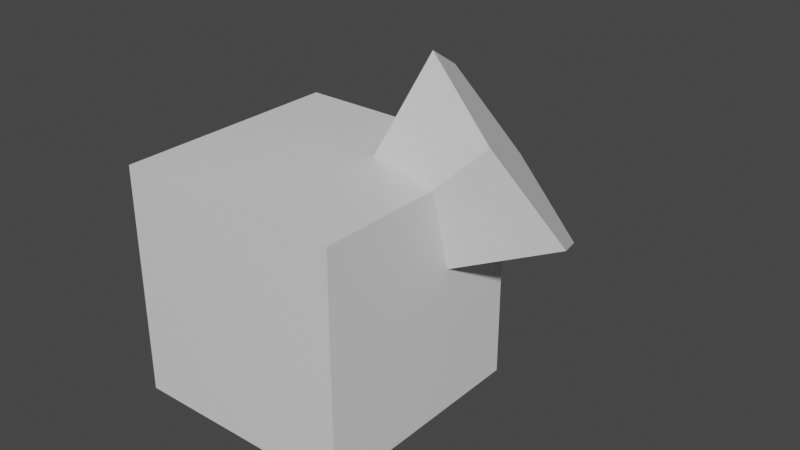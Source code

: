 # Source: Bomb.blend  (saved by Blender 2.93.20; exported with 4.5.12 LTS)
import bpy
from mathutils import Matrix  # noqa: F401  (used for matrix-valued properties, if any)

bpy.ops.wm.read_factory_settings(use_empty=True)
scene = bpy.context.scene
scene.name = 'Scene'

# ---- collections
col_collection = bpy.data.collections.new('Collection'); scene.collection.children.link(col_collection)

# ---- materials (node trees are filled in below, after node groups)
mat_material = bpy.data.materials.new('Material')
mat_material.alpha_threshold = 0.0
mat_material.use_transparent_shadow = False
mat_material.line_color = (0.0, 0.0, 0.0, 1.0)

# ---- material node trees
mat_material.use_nodes = True; mat_material.node_tree.nodes.clear()
_N = mat_material.node_tree.nodes; _L = mat_material.node_tree.links
n0 = _N.new('ShaderNodeOutputMaterial'); n0.name = 'Material Output'; n0.location = (300, 300)
n1 = _N.new('ShaderNodeBsdfPrincipled'); n1.name = 'Principled BSDF'; n1.location = (10, 300)
n1.distribution = 'GGX'
n1.subsurface_method = 'BURLEY'
n1.inputs[2].default_value = 0.4
n1.inputs[3].default_value = 1.45
n1.inputs[27].default_value = (0.0, 0.0, 0.0, 1.0)
n1.inputs[28].default_value = 1.0
_L.new(n1.outputs[0], n0.inputs[0])
n0.is_active_output = True

# ---- world
world_world = bpy.data.worlds.new('World'); scene.world = world_world
world_world.use_nodes = True; world_world.node_tree.nodes.clear()
_N = world_world.node_tree.nodes; _L = world_world.node_tree.links
n0 = _N.new('ShaderNodeOutputWorld'); n0.name = 'World Output'; n0.location = (300, 300)
n1 = _N.new('ShaderNodeBackground'); n1.name = 'Background'; n1.location = (10, 300)
n1.inputs[0].default_value = (0.05088, 0.05088, 0.05088, 1.0)
_L.new(n1.outputs[0], n0.inputs[0])
n0.is_active_output = True
world_world.color = (0.05088, 0.05088, 0.05088)
world_world.use_sun_shadow = False
world_world.sun_shadow_jitter_overblur = 0.0

# ---- meshes
me_cube = bpy.data.meshes.new('Cube')
me_cube.from_pydata([(1.0, 1.0, 1.0), (1.0, 1.0, -1.0), (1.0, -1.0, 1.0), (1.0, -1.0, -1.0), (-1.0, 1.0, 1.0), (-1.0, 1.0, -1.0), (-1.0, -1.0, 1.0), (-1.0, -1.0, -1.0)], [], [(0, 4, 6, 2), (3, 2, 6, 7), (7, 6, 4, 5), (5, 1, 3, 7), (1, 0, 2, 3), (5, 4, 0, 1)])
_uv = me_cube.uv_layers.new(name='UVMap')
_uv.uv.foreach_set('vector', [0.625, 0.5, 0.875, 0.5, 0.875, 0.75, 0.625, 0.75, 0.375, 0.75, 0.625, 0.75, 0.625, 1.0, 0.375, 1.0, 0.375, 0.0, 0.625, 0.0, 0.625, 0.25, 0.375, 0.25, 0.125, 0.5, 0.375, 0.5, 0.375, 0.75, 0.125, 0.75, 0.375, 0.5, 0.625, 0.5, 0.625, 0.75, 0.375, 0.75, 0.375, 0.25, 0.625, 0.25, 0.625, 0.5, 0.375, 0.5])
me_cube.materials.append(mat_material)
me_cube.use_remesh_preserve_volume = False
me_cube.use_remesh_preserve_attributes = False
me_cube.use_mirror_vertex_groups = False
me_cube.update()
me_cone_002 = bpy.data.meshes.new('Cone.002')
me_cone_002.from_pydata([(0.0, 1.0, 0.0), (0.866, 0.5, 0.0), (0.866, -0.5, 0.0), (-8.742e-08, -1.0, 0.0), (-0.866, -0.5, 0.0), (-0.866, 0.5, 0.0), (0.0, 0.0, 2.0)], [], [(0, 6, 1), (1, 6, 2), (2, 6, 3), (3, 6, 4), (0, 1, 2, 3, 4, 5), (4, 6, 5), (5, 6, 0)])
_uv = me_cone_002.uv_layers.new(name='UVMap')
_uv.uv.foreach_set('vector', [0.25, 0.49, 0.25, 0.25, 0.4578, 0.37, 0.4578, 0.37, 0.25, 0.25, 0.4578, 0.13, 0.4578, 0.13, 0.25, 0.25, 0.25, 0.01, 0.25, 0.01, 0.25, 0.25, 0.04215, 0.13, 0.75, 0.49, 0.9578, 0.37, 0.9578, 0.13, 0.75, 0.01, 0.5422, 0.13, 0.5422, 0.37, 0.04215, 0.13, 0.25, 0.25, 0.04215, 0.37, 0.04215, 0.37, 0.25, 0.25, 0.25, 0.49])
me_cone_002.use_remesh_fix_poles = True
me_cone_002.use_remesh_preserve_attributes = False
me_cone_002.update()

# ---- objects
ob_cube = bpy.data.objects.new('Cube', me_cube)
ob_cone_001 = bpy.data.objects.new('Cone.001', me_cone_002)

# ---- transforms, parenting, visibility, modifiers, constraints
ob_cube.location = (0.0, 0.0, 0.0)
ob_cube.lock_rotations_4d = False
ob_cube.empty_display_type = 'ARROWS'
ob_cube.lineart.crease_threshold = 0.0
ob_cone_001.location = (1.0, 1.0, 1.0)
_c = ob_cone_001.constraints.new('TRACK_TO'); _c.name = 'Track To'
_c.space_object = ob_cube
_c.target = ob_cube
_c.track_axis = 'TRACK_Z'

# ---- collection membership
col_collection.objects.link(ob_cube)
col_collection.objects.link(ob_cone_001)

# ---- scene / render settings (as saved in the file)
scene.frame_start = 1; scene.frame_end = 250; scene.frame_set(1)
scene.render.engine = 'BLENDER_EEVEE_NEXT'
scene.cycles.use_denoising = False
scene.cycles.samples = 128
scene.cycles.sampling_pattern = 'TABULATED_SOBOL'
scene.cycles.use_adaptive_sampling = False
scene.cycles.use_light_tree = False
scene.view_settings.view_transform = 'Filmic'
bpy.context.view_layer.update()

# ---- added for rendering (the .blend has no active camera and no usable light): camera, sun
cam_auto = bpy.data.cameras.new('AutoCamera')
cam_auto.lens = 50.0
cam_auto.sensor_width = 36.0
cam_auto.clip_end = 1000.0
ob_auto_camera = bpy.data.objects.new('AutoCamera', cam_auto)
scene.collection.objects.link(ob_auto_camera)
ob_auto_camera.location = (5.34992, -5.49007, 4.35006)
ob_auto_camera.rotation_euler = (1.09748, -7.21219e-08, 0.694738)
scene.camera = ob_auto_camera
light_auto_sun = bpy.data.lights.new('AutoSun', 'SUN')
light_auto_sun.energy = 3.0
light_auto_sun.angle = 0.0523599
ob_auto_sun = bpy.data.objects.new('AutoSun', light_auto_sun)
scene.collection.objects.link(ob_auto_sun)
ob_auto_sun.rotation_euler = (0.872665, 0.174533, 0.523599)
bpy.context.view_layer.update()
